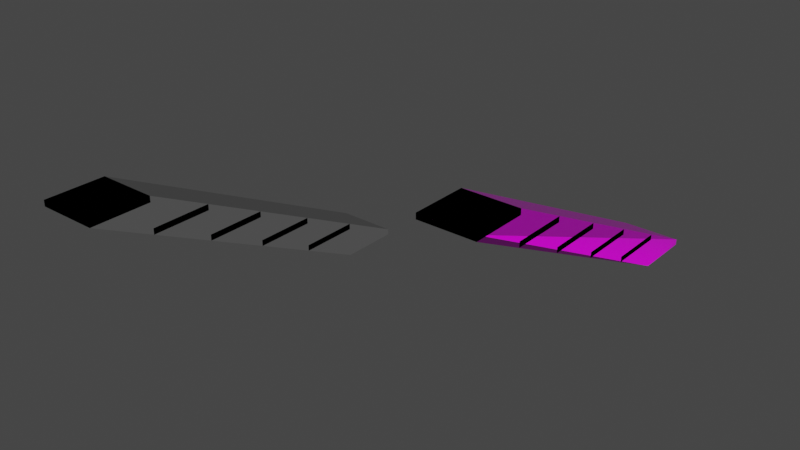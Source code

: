 # Source: Modern.blend  (saved by Blender 3.3.6; exported with 4.5.12 LTS)
import bpy
from mathutils import Matrix  # noqa: F401  (used for matrix-valued properties, if any)

bpy.ops.wm.read_factory_settings(use_empty=True)
scene = bpy.context.scene
scene.name = 'Scene'

# ---- collections
col_collection = bpy.data.collections.new('Collection'); scene.collection.children.link(col_collection)

# ---- images (referenced by path relative to the original .blend; pixels are not part of the script)
import os
ASSET_DIR = os.environ.get("B2B_ASSET_DIR", "")  # directory of the original .blend (textures are referenced by path, not embedded)
HERE = os.path.dirname(os.path.abspath(__file__))  # packed textures are extracted next to this script under _unpacked/

def load_image(name, relpath, width, height, colorspace="sRGB"):
    """Load a texture the original file referenced (path relative to the .blend, or extracted next to this script)."""
    p = next((c for c in (os.path.join(HERE, relpath), os.path.join(ASSET_DIR, relpath)) if relpath and os.path.exists(c)), "")
    if p:
        img = bpy.data.images.load(p, check_existing=True)
        img.name = name
    else:  # same state as the original file: an image datablock whose file is absent (Cycles renders it pink)
        img = bpy.data.images.new(name, width, height)
        img.source = "FILE"
        img.filepath = "//" + (relpath or name)
    img.colorspace_settings.name = colorspace
    return img
img_wood027_4k_roughness_jpg = load_image('Wood027_4K_Roughness.jpg', '_Stairs/Wood027_4K-JPG/Wood027_4K_Roughness.jpg', 1024, 1024, 'sRGB')
img_wood027_4k_color_jpg = load_image('Wood027_4K_Color.jpg', '_Stairs/Wood027_4K-JPG/Wood027_4K_Color.jpg', 1024, 1024, 'sRGB')
img_wood027_4k_normalgl_jpg = load_image('Wood027_4K_NormalGL.jpg', '_Stairs/Wood027_4K-JPG/Wood027_4K_NormalGL.jpg', 1024, 1024, 'Non-Color')
img_wood027_4k_displacement_jpg = load_image('Wood027_4K_Displacement.jpg', '_Stairs/Wood027_4K-JPG/Wood027_4K_Displacement.jpg', 1024, 1024, 'Non-Color')

# ---- materials (node trees are filled in below, after node groups)
mat_stairbody = bpy.data.materials.new('StairBody')
mat_stairbody.alpha_threshold = 0.0
mat_stairbody.use_transparent_shadow = False
mat_stairbody.diffuse_color = (0.1193, 0.1193, 0.1193, 1.0)
mat_stairbody.line_color = (0.0, 0.0, 0.0, 1.0)
mat_glow = bpy.data.materials.new('Glow')
mat_glow.use_transparent_shadow = False
mat_wood24_4k = bpy.data.materials.new('Wood24 4K')
mat_wood24_4k.alpha_threshold = 0.0
mat_wood24_4k.use_transparent_shadow = False
mat_wood24_4k.line_color = (0.0, 0.0, 0.0, 1.0)

# ---- material node trees
mat_wood24_4k.use_nodes = True; mat_wood24_4k.node_tree.nodes.clear()
_N = mat_wood24_4k.node_tree.nodes; _L = mat_wood24_4k.node_tree.links
n0 = _N.new('ShaderNodeOutputMaterial'); n0.name = 'Material Output'; n0.location = (300, 300)
n1 = _N.new('ShaderNodeBsdfPrincipled'); n1.name = 'Principled BSDF'; n1.location = (10, 300)
n1.distribution = 'GGX'
n1.subsurface_method = 'BURLEY'
n1.inputs[3].default_value = 1.45
n1.inputs[27].default_value = (0.0, 0.0, 0.0, 1.0)
n1.inputs[28].default_value = 1.0
n2 = _N.new('ShaderNodeTexCoord'); n2.name = 'Texture Coordinate'; n2.location = (-984, -336)
n2.hide = True
n3 = _N.new('ShaderNodeTexImage'); n3.name = 'Image Texture.003'; n3.location = (-379, 87)
n3.hide = True
n3.image = img_wood027_4k_roughness_jpg
n4 = _N.new('ShaderNodeTexImage'); n4.name = 'Image Texture'; n4.location = (-381, 153)
n4.hide = True
n4.image = img_wood027_4k_color_jpg
n5 = _N.new('ShaderNodeBump'); n5.name = 'Bump'; n5.location = (-346, -326)
n5.inputs[0].default_value = 0.1
n5.inputs[1].default_value = 1.0
n5.inputs[2].default_value = 1.0
n6 = _N.new('ShaderNodeNormalMap'); n6.name = 'Normal Map'; n6.location = (-437, -134)
n7 = _N.new('ShaderNodeMix'); n7.name = 'Mix'; n7.location = (-183, -213)
n7.data_type = 'RGBA'
n7.blend_type = 'ADD'
n7.inputs[0].default_value = 1.0
n8 = _N.new('ShaderNodeTexImage'); n8.name = 'Image Texture.002'; n8.location = (-776, -182)
n8.image = img_wood027_4k_normalgl_jpg
n9 = _N.new('ShaderNodeTexImage'); n9.name = 'Image Texture.001'; n9.location = (-621, -478)
n9.width = 231
n9.image = img_wood027_4k_displacement_jpg
_L.new(n1.outputs[0], n0.inputs[0])
_L.new(n4.outputs[0], n1.inputs[0])
_L.new(n3.outputs[0], n1.inputs[2])
_L.new(n2.outputs[2], n9.inputs[0])
_L.new(n2.outputs[2], n8.inputs[0])
_L.new(n8.outputs[0], n6.inputs[1])
_L.new(n9.outputs[0], n5.inputs[3])
_L.new(n6.outputs[0], n7.inputs[6])
_L.new(n5.outputs[0], n7.inputs[7])
_L.new(n7.outputs[2], n1.inputs[5])
n0.is_active_output = True

# ---- world
world_world = bpy.data.worlds.new('World'); scene.world = world_world
world_world.use_nodes = True; world_world.node_tree.nodes.clear()
_N = world_world.node_tree.nodes; _L = world_world.node_tree.links
n0 = _N.new('ShaderNodeOutputWorld'); n0.name = 'World Output'; n0.location = (300, 300)
n1 = _N.new('ShaderNodeBackground'); n1.name = 'Background'; n1.location = (10, 300)
n1.inputs[0].default_value = (0.05088, 0.05088, 0.05088, 1.0)
_L.new(n1.outputs[0], n0.inputs[0])
n0.is_active_output = True
world_world.color = (0.05088, 0.05088, 0.05088)
world_world.use_sun_shadow = False
world_world.sun_shadow_jitter_overblur = 0.0

# ---- meshes
me_glowing_staircase_collider = bpy.data.meshes.new('Glowing Staircase Collider')
me_glowing_staircase_collider.from_pydata([(1.0, 3.0, -0.9), (1.0, 3.0, -1.1), (1.0, 1.0, -1.1), (-1.0, 3.0, -0.9), (-1.0, 3.0, -1.1), (-1.0, 1.0, -1.1), (1.0, -7.0, 4.1), (1.0, -9.0, 4.1), (1.0, -9.0, 3.9), (-1.0, -7.0, 4.1), (-1.0, -9.0, 4.1), (-1.0, -9.0, 3.9)], [], [(4, 1, 2, 5), (4, 3, 0, 1), (6, 9, 10, 7), (8, 7, 10, 11), (1, 0, 6, 7, 8, 2), (4, 5, 11, 10, 9, 3), (0, 3, 9, 6), (2, 8, 11, 5)])
_uv = me_glowing_staircase_collider.uv_layers.new(name='UVMap')
_uv.uv.foreach_set('vector', [0.0, 0.0, 0.25, 0.0, 0.25, 0.25, 0.0, 0.25, 0.825, 0.25, 0.8, 0.25, 0.8, 0.0, 0.825, 0.0, 0.75, 0.0, 0.75, 0.25, 0.5, 0.25, 0.5, 0.0, 0.875, 0.75, 0.85, 0.75, 0.85, 0.5, 0.875, 0.5, 0.25, 0.0, 0.8, 0.0, 0.75, 0.0, 0.85, 0.75, 0.875, 0.75, 0.25, 0.25, 0.825, 0.25, 0.0, 0.25, 0.875, 0.5, 0.5, 0.25, 0.75, 0.25, 0.8, 0.25, 0.8, 0.0, 0.8, 0.25, 0.75, 0.25, 0.75, 0.0, 0.25, 0.25, 0.875, 0.75, 0.875, 0.5, 0.0, 0.25])
me_glowing_staircase_collider.materials.append(mat_stairbody)
me_glowing_staircase_collider.use_remesh_preserve_volume = False
me_glowing_staircase_collider.use_remesh_preserve_attributes = False
me_glowing_staircase_collider.use_mirror_vertex_groups = False
me_glowing_staircase_collider.update()
me_glowing_floating_staircase = bpy.data.meshes.new('Glowing Floating Staircase')
me_glowing_floating_staircase.from_pydata([(1.0, 1.0, 0.1), (1.0, 1.0, -0.1), (1.0, -1.0, 0.1), (1.0, -1.0, -0.1), (-1.0, 1.0, 0.1), (-1.0, 1.0, -0.1), (-1.0, -1.0, 0.1), (-1.0, -1.0, -0.1), (1.0, -1.0, 1.1), (1.0, -1.0, 0.9), (1.0, -3.0, 1.1), (1.0, -3.0, 0.9), (-1.0, -1.0, 1.1), (-1.0, -1.0, 0.9), (-1.0, -3.0, 1.1), (-1.0, -3.0, 0.9), (1.0, -3.0, 2.1), (1.0, -3.0, 1.9), (1.0, -5.0, 2.1), (1.0, -5.0, 1.9), (-1.0, -3.0, 2.1), (-1.0, -3.0, 1.9), (-1.0, -5.0, 2.1), (-1.0, -5.0, 1.9), (1.0, -5.0, 3.1), (1.0, -5.0, 2.9), (1.0, -7.0, 3.1), (1.0, -7.0, 2.9), (-1.0, -5.0, 3.1), (-1.0, -5.0, 2.9), (-1.0, -7.0, 3.1), (-1.0, -7.0, 2.9), (1.0, -7.0, 4.1), (1.0, -7.0, 3.9), (1.0, -9.0, 4.1), (1.0, -9.0, 3.9), (-1.0, -7.0, 4.1), (-1.0, -7.0, 3.9), (-1.0, -9.0, 4.1), (-1.0, -9.0, 3.9), (-1.0, 1.0, -0.04), (-1.0, -1.0, -0.04), (1.0, 1.0, -0.04), (1.0, 1.0, 0.04), (-1.0, -1.0, 0.04), (1.0, -1.0, 0.04), (1.0, -1.0, -0.04), (-1.0, 1.0, 0.04), (-1.0, -1.0, 0.96), (-1.0, -3.0, 0.96), (1.0, -1.0, 0.96), (1.0, -1.0, 1.04), (-1.0, -3.0, 1.04), (1.0, -3.0, 1.04), (1.0, -3.0, 0.96), (-1.0, -1.0, 1.04), (-1.0, -3.0, 1.96), (-1.0, -5.0, 1.96), (1.0, -3.0, 1.96), (1.0, -3.0, 2.04), (-1.0, -5.0, 2.04), (1.0, -5.0, 2.04), (1.0, -5.0, 1.96), (-1.0, -3.0, 2.04), (-1.0, -5.0, 2.96), (-1.0, -7.0, 2.96), (1.0, -5.0, 2.96), (1.0, -5.0, 3.04), (-1.0, -7.0, 3.04), (1.0, -7.0, 3.04), (1.0, -7.0, 2.96), (-1.0, -5.0, 3.04), (-1.0, -7.0, 3.96), (-1.0, -9.0, 3.96), (1.0, -7.0, 3.96), (1.0, -7.0, 4.04), (-1.0, -9.0, 4.04), (1.0, -9.0, 4.04), (1.0, -9.0, 3.96), (-1.0, -7.0, 4.04)], [], [(0, 4, 6, 2), (0, 2, 45, 43), (6, 4, 47, 44), (5, 1, 3, 7), (5, 7, 41, 40), (3, 1, 42, 46), (8, 12, 14, 10), (11, 9, 50, 54), (10, 14, 52, 53), (13, 9, 11, 15), (15, 11, 54, 49), (12, 8, 51, 55), (16, 20, 22, 18), (20, 16, 59, 63), (17, 21, 56, 58), (21, 17, 19, 23), (16, 18, 61, 59), (22, 20, 63, 60), (24, 28, 30, 26), (27, 25, 66, 70), (26, 30, 68, 69), (29, 25, 27, 31), (31, 27, 70, 65), (28, 24, 67, 71), (32, 36, 38, 34), (36, 32, 75, 79), (33, 37, 72, 74), (37, 33, 35, 39), (32, 34, 77, 75), (38, 36, 79, 76), (46, 45, 44, 41), (41, 44, 47, 40), (42, 43, 45, 46), (40, 47, 43, 42), (1, 5, 40, 42), (4, 0, 43, 47), (7, 3, 46, 41), (2, 6, 44, 45), (54, 53, 52, 49), (49, 52, 55, 48), (50, 51, 53, 54), (48, 55, 51, 50), (13, 15, 49, 48), (14, 12, 55, 52), (8, 10, 53, 51), (9, 13, 48, 50), (62, 61, 60, 57), (57, 60, 63, 56), (58, 59, 61, 62), (56, 63, 59, 58), (23, 19, 62, 57), (18, 22, 60, 61), (19, 17, 58, 62), (21, 23, 57, 56), (70, 69, 68, 65), (65, 68, 71, 64), (66, 67, 69, 70), (64, 71, 67, 66), (29, 31, 65, 64), (30, 28, 71, 68), (24, 26, 69, 67), (25, 29, 64, 66), (78, 77, 76, 73), (73, 76, 79, 72), (74, 75, 77, 78), (72, 79, 75, 74), (39, 35, 78, 73), (34, 38, 76, 77), (35, 33, 74, 78), (37, 39, 73, 72)])
me_glowing_floating_staircase.polygons.foreach_set('material_index', [0, 0, 0, 0, 0, 0, 0, 0, 0, 0, 0, 0, 0, 0, 0, 0, 0, 0, 0, 0, 0, 0, 0, 0, 0, 0, 0, 0, 0, 0, 1, 1, 1, 1, 0, 0, 0, 0, 1, 1, 1, 1, 0, 0, 0, 0, 1, 1, 1, 1, 0, 0, 0, 0, 1, 1, 1, 1, 0, 0, 0, 0, 1, 1, 1, 1, 0, 0, 0, 0])
_uv = me_glowing_floating_staircase.uv_layers.new(name='UVMap')
_uv.uv.foreach_set('vector', [0.007485, 0.007485, 0.2425, 0.007485, 0.2425, 0.2425, 0.007485, 0.2425, 0.796, 0.4925, 0.796, 0.2575, 0.803, 0.2575, 0.803, 0.4925, 0.796, 0.7425, 0.796, 0.5075, 0.803, 0.5075, 0.803, 0.7425, 0.2575, 0.2575, 0.4925, 0.2575, 0.4925, 0.4925, 0.2575, 0.4925, 0.8195, 0.5075, 0.8195, 0.7425, 0.8124, 0.7425, 0.8124, 0.5075, 0.8195, 0.2575, 0.8195, 0.4925, 0.8124, 0.4925, 0.8124, 0.2575, 0.4925, 0.5075, 0.4925, 0.7425, 0.2575, 0.7425, 0.2575, 0.5075, 0.781, 0.007485, 0.781, 0.2425, 0.7739, 0.2425, 0.7739, 0.007485, 0.9114, 0.4925, 0.9114, 0.2575, 0.9184, 0.2575, 0.9184, 0.4925, 0.7425, 0.2575, 0.7425, 0.4925, 0.5075, 0.4925, 0.5075, 0.2575, 0.9349, 0.2575, 0.9349, 0.4925, 0.9278, 0.4925, 0.9278, 0.2575, 0.7575, 0.4775, 0.7575, 0.2425, 0.7645, 0.2425, 0.7645, 0.4775, 0.2425, 0.5075, 0.2425, 0.7425, 0.007485, 0.7425, 0.007485, 0.5075, 0.9499, 0.2425, 0.9499, 0.007485, 0.9569, 0.007485, 0.9569, 0.2425, 0.9734, 0.007485, 0.9734, 0.2425, 0.9663, 0.2425, 0.9663, 0.007485, 0.2425, 0.2575, 0.2425, 0.4925, 0.007485, 0.4925, 0.007485, 0.2575, 0.796, 0.2425, 0.796, 0.007485, 0.803, 0.007485, 0.803, 0.2425, 0.8729, 0.2425, 0.8729, 0.007485, 0.88, 0.007485, 0.88, 0.2425, 0.7425, 0.007485, 0.7425, 0.2425, 0.5075, 0.2425, 0.5075, 0.007485, 0.8579, 0.5075, 0.8579, 0.7425, 0.8509, 0.7425, 0.8509, 0.5075, 0.7575, 0.9626, 0.7575, 0.7275, 0.7645, 0.7275, 0.7645, 0.9626, 0.4925, 0.007485, 0.4925, 0.2425, 0.2575, 0.2425, 0.2575, 0.007485, 0.781, 0.7275, 0.781, 0.9626, 0.7739, 0.9626, 0.7739, 0.7275, 0.9114, 0.2425, 0.9114, 0.007485, 0.9184, 0.007485, 0.9184, 0.2425, 0.2425, 0.7575, 0.2425, 0.9925, 0.007485, 0.9925, 0.007485, 0.7575, 0.8729, 0.7425, 0.8729, 0.5075, 0.88, 0.5075, 0.88, 0.7425, 0.8964, 0.5075, 0.8964, 0.7425, 0.8894, 0.7425, 0.8894, 0.5075, 0.7425, 0.5075, 0.7425, 0.7425, 0.5075, 0.7425, 0.5075, 0.5075, 0.9499, 0.7425, 0.9499, 0.5075, 0.9569, 0.5075, 0.9569, 0.7425, 0.2575, 0.9925, 0.2575, 0.7575, 0.2645, 0.7575, 0.2645, 0.9925, 0.8509, 0.2425, 0.8415, 0.2425, 0.8415, 0.007485, 0.8509, 0.007485, 0.8124, 0.7425, 0.803, 0.7425, 0.803, 0.5075, 0.8124, 0.5075, 0.8124, 0.4925, 0.803, 0.4925, 0.803, 0.2575, 0.8124, 0.2575, 0.8509, 0.4925, 0.8415, 0.4925, 0.8415, 0.2575, 0.8509, 0.2575, 0.8579, 0.2575, 0.8579, 0.4925, 0.8509, 0.4925, 0.8509, 0.2575, 0.8344, 0.4925, 0.8344, 0.2575, 0.8415, 0.2575, 0.8415, 0.4925, 0.8579, 0.007485, 0.8579, 0.2425, 0.8509, 0.2425, 0.8509, 0.007485, 0.8344, 0.2425, 0.8344, 0.007485, 0.8415, 0.007485, 0.8415, 0.2425, 0.9278, 0.4925, 0.9184, 0.4925, 0.9184, 0.2575, 0.9278, 0.2575, 0.7739, 0.7126, 0.7645, 0.7126, 0.7645, 0.4775, 0.7739, 0.4775, 0.7739, 0.2425, 0.7645, 0.2425, 0.7645, 0.007485, 0.7739, 0.007485, 0.7739, 0.4775, 0.7645, 0.4775, 0.7645, 0.2425, 0.7739, 0.2425, 0.781, 0.4775, 0.781, 0.7126, 0.7739, 0.7126, 0.7739, 0.4775, 0.7575, 0.7126, 0.7575, 0.4775, 0.7645, 0.4775, 0.7645, 0.7126, 0.7575, 0.2425, 0.7575, 0.007485, 0.7645, 0.007485, 0.7645, 0.2425, 0.781, 0.2425, 0.781, 0.4775, 0.7739, 0.4775, 0.7739, 0.2425, 0.9278, 0.7425, 0.9184, 0.7425, 0.9184, 0.5075, 0.9278, 0.5075, 0.8894, 0.2425, 0.88, 0.2425, 0.88, 0.007485, 0.8894, 0.007485, 0.8124, 0.2425, 0.803, 0.2425, 0.803, 0.007485, 0.8124, 0.007485, 0.9663, 0.2425, 0.9569, 0.2425, 0.9569, 0.007485, 0.9663, 0.007485, 0.9349, 0.5075, 0.9349, 0.7425, 0.9278, 0.7425, 0.9278, 0.5075, 0.9114, 0.7425, 0.9114, 0.5075, 0.9184, 0.5075, 0.9184, 0.7425, 0.8195, 0.007485, 0.8195, 0.2425, 0.8124, 0.2425, 0.8124, 0.007485, 0.8964, 0.007485, 0.8964, 0.2425, 0.8894, 0.2425, 0.8894, 0.007485, 0.7739, 0.9626, 0.7645, 0.9626, 0.7645, 0.7275, 0.7739, 0.7275, 0.8894, 0.4925, 0.88, 0.4925, 0.88, 0.2575, 0.8894, 0.2575, 0.8509, 0.7425, 0.8415, 0.7425, 0.8415, 0.5075, 0.8509, 0.5075, 0.9278, 0.2425, 0.9184, 0.2425, 0.9184, 0.007485, 0.9278, 0.007485, 0.8964, 0.2575, 0.8964, 0.4925, 0.8894, 0.4925, 0.8894, 0.2575, 0.8729, 0.4925, 0.8729, 0.2575, 0.88, 0.2575, 0.88, 0.4925, 0.8344, 0.7425, 0.8344, 0.5075, 0.8415, 0.5075, 0.8415, 0.7425, 0.9349, 0.007485, 0.9349, 0.2425, 0.9278, 0.2425, 0.9278, 0.007485, 0.9663, 0.4925, 0.9569, 0.4925, 0.9569, 0.2575, 0.9663, 0.2575, 0.2739, 0.9925, 0.2645, 0.9925, 0.2645, 0.7575, 0.2739, 0.7575, 0.9663, 0.7425, 0.9569, 0.7425, 0.9569, 0.5075, 0.9663, 0.5075, 0.8894, 0.7425, 0.88, 0.7425, 0.88, 0.5075, 0.8894, 0.5075, 0.9734, 0.2575, 0.9734, 0.4925, 0.9663, 0.4925, 0.9663, 0.2575, 0.9499, 0.4925, 0.9499, 0.2575, 0.9569, 0.2575, 0.9569, 0.4925, 0.9734, 0.5075, 0.9734, 0.7425, 0.9663, 0.7425, 0.9663, 0.5075, 0.281, 0.7575, 0.281, 0.9925, 0.2739, 0.9925, 0.2739, 0.7575])
me_glowing_floating_staircase.materials.append(mat_stairbody)
me_glowing_floating_staircase.materials.append(mat_glow)
me_glowing_floating_staircase.use_remesh_preserve_volume = False
me_glowing_floating_staircase.use_remesh_preserve_attributes = False
me_glowing_floating_staircase.use_mirror_vertex_groups = False
me_glowing_floating_staircase.update()
me_staircase_collider = bpy.data.meshes.new('Staircase Collider')
me_staircase_collider.from_pydata([(1.0, 3.0, -0.9), (1.0, 3.0, -1.1), (1.0, 1.0, -1.1), (-1.0, 3.0, -0.9), (-1.0, 3.0, -1.1), (-1.0, 1.0, -1.1), (1.0, -7.0, 4.1), (1.0, -9.0, 4.1), (1.0, -9.0, 3.9), (-1.0, -7.0, 4.1), (-1.0, -9.0, 4.1), (-1.0, -9.0, 3.9)], [], [(4, 1, 2, 5), (4, 3, 0, 1), (6, 9, 10, 7), (8, 7, 10, 11), (1, 0, 6, 7, 8, 2), (4, 5, 11, 10, 9, 3), (0, 3, 9, 6), (2, 8, 11, 5)])
_uv = me_staircase_collider.uv_layers.new(name='UVMap')
_uv.uv.foreach_set('vector', [0.0, 0.0, 0.25, 0.0, 0.25, 0.25, 0.0, 0.25, 0.825, 0.25, 0.8, 0.25, 0.8, 0.0, 0.825, 0.0, 0.75, 0.0, 0.75, 0.25, 0.5, 0.25, 0.5, 0.0, 0.875, 0.75, 0.85, 0.75, 0.85, 0.5, 0.875, 0.5, 0.25, 0.0, 0.8, 0.0, 0.75, 0.0, 0.85, 0.75, 0.875, 0.75, 0.25, 0.25, 0.825, 0.25, 0.0, 0.25, 0.875, 0.5, 0.5, 0.25, 0.75, 0.25, 0.8, 0.25, 0.8, 0.0, 0.8, 0.25, 0.75, 0.25, 0.75, 0.0, 0.25, 0.25, 0.875, 0.75, 0.875, 0.5, 0.0, 0.25])
me_staircase_collider.materials.append(mat_wood24_4k)
me_staircase_collider.use_remesh_preserve_volume = False
me_staircase_collider.use_remesh_preserve_attributes = False
me_staircase_collider.use_mirror_vertex_groups = False
me_staircase_collider.update()
me_floating_staircase = bpy.data.meshes.new('Floating Staircase')
me_floating_staircase.from_pydata([(1.0, 1.0, 0.1), (1.0, 1.0, -0.1), (1.0, -1.0, 0.1), (1.0, -1.0, -0.1), (-1.0, 1.0, 0.1), (-1.0, 1.0, -0.1), (-1.0, -1.0, 0.1), (-1.0, -1.0, -0.1), (1.0, -1.0, 1.1), (1.0, -1.0, 0.9), (1.0, -3.0, 1.1), (1.0, -3.0, 0.9), (-1.0, -1.0, 1.1), (-1.0, -1.0, 0.9), (-1.0, -3.0, 1.1), (-1.0, -3.0, 0.9), (1.0, -3.0, 2.1), (1.0, -3.0, 1.9), (1.0, -5.0, 2.1), (1.0, -5.0, 1.9), (-1.0, -3.0, 2.1), (-1.0, -3.0, 1.9), (-1.0, -5.0, 2.1), (-1.0, -5.0, 1.9), (1.0, -5.0, 3.1), (1.0, -5.0, 2.9), (1.0, -7.0, 3.1), (1.0, -7.0, 2.9), (-1.0, -5.0, 3.1), (-1.0, -5.0, 2.9), (-1.0, -7.0, 3.1), (-1.0, -7.0, 2.9), (1.0, -7.0, 4.1), (1.0, -7.0, 3.9), (1.0, -9.0, 4.1), (1.0, -9.0, 3.9), (-1.0, -7.0, 4.1), (-1.0, -7.0, 3.9), (-1.0, -9.0, 4.1), (-1.0, -9.0, 3.9)], [], [(0, 4, 6, 2), (3, 2, 6, 7), (7, 6, 4, 5), (5, 1, 3, 7), (1, 0, 2, 3), (5, 4, 0, 1), (8, 12, 14, 10), (11, 10, 14, 15), (15, 14, 12, 13), (13, 9, 11, 15), (9, 8, 10, 11), (13, 12, 8, 9), (16, 20, 22, 18), (19, 18, 22, 23), (23, 22, 20, 21), (21, 17, 19, 23), (17, 16, 18, 19), (21, 20, 16, 17), (24, 28, 30, 26), (27, 26, 30, 31), (31, 30, 28, 29), (29, 25, 27, 31), (25, 24, 26, 27), (29, 28, 24, 25), (32, 36, 38, 34), (35, 34, 38, 39), (39, 38, 36, 37), (37, 33, 35, 39), (33, 32, 34, 35), (37, 36, 32, 33)])
_uv = me_floating_staircase.uv_layers.new(name='UVMap')
_uv.uv.foreach_set('vector', [0.003858, 0.2539, 0.2461, 0.2539, 0.2461, 0.4961, 0.003858, 0.4961, 0.3816, 0.9961, 0.3816, 0.9719, 0.6239, 0.9719, 0.6239, 0.9961, 0.842, 0.7461, 0.8177, 0.7461, 0.8177, 0.5039, 0.842, 0.5039, 0.003858, 0.003858, 0.2461, 0.003858, 0.2461, 0.2461, 0.003858, 0.2461, 0.81, 0.7461, 0.7858, 0.7461, 0.7858, 0.5039, 0.81, 0.5039, 0.6316, 0.9961, 0.6316, 0.9719, 0.8739, 0.9719, 0.8739, 0.9961, 0.8711, 0.3711, 0.6289, 0.3711, 0.6289, 0.1289, 0.8711, 0.1289, 0.6316, 0.9642, 0.6316, 0.94, 0.8739, 0.94, 0.8739, 0.9642, 0.7781, 0.9807, 0.7539, 0.9807, 0.7539, 0.7384, 0.7781, 0.7384, 0.6211, 0.3711, 0.3789, 0.3711, 0.3789, 0.1289, 0.6211, 0.1289, 0.7781, 0.4961, 0.7539, 0.4961, 0.7539, 0.2539, 0.7781, 0.2539, 0.3894, 0.9003, 0.3894, 0.8761, 0.6316, 0.8761, 0.6316, 0.9003, 0.3711, 0.1211, 0.1289, 0.1211, 0.1289, -0.1211, 0.3711, -0.1211, 0.3816, 1.028, 0.3816, 1.004, 0.6239, 1.004, 0.6239, 1.028, 0.9378, 0.4961, 0.9136, 0.4961, 0.9136, 0.2539, 0.9378, 0.2539, 0.8711, 0.6211, 0.6289, 0.6211, 0.6289, 0.3789, 0.8711, 0.3789, 0.81, 0.4961, 0.7858, 0.4961, 0.7858, 0.2539, 0.81, 0.2539, 0.6316, 1.028, 0.6316, 1.004, 0.8739, 1.004, 0.8739, 1.028, 0.3711, 0.3711, 0.1289, 0.3711, 0.1289, 0.1289, 0.3711, 0.1289, 0.6316, 1.092, 0.6316, 1.068, 0.8739, 1.068, 0.8739, 1.092, 0.9698, 0.7461, 0.9455, 0.7461, 0.9455, 0.5039, 0.9698, 0.5039, 0.8711, 0.8711, 0.6289, 0.8711, 0.6289, 0.6289, 0.8711, 0.6289, 0.02809, 0.9961, 0.003858, 0.9961, 0.003858, 0.7539, 0.02809, 0.7539, 0.3816, 1.06, 0.3816, 1.036, 0.6239, 1.036, 0.6239, 1.06, 0.6211, 0.6211, 0.3789, 0.6211, 0.3789, 0.3789, 0.6211, 0.3789, 0.1316, 0.1823, 0.1316, 0.158, 0.3739, 0.158, 0.3739, 0.1823, 0.1559, 0.9961, 0.1316, 0.9961, 0.1316, 0.7539, 0.1559, 0.7539, 0.3711, 0.6211, 0.1289, 0.6211, 0.1289, 0.3789, 0.3711, 0.3789, 0.1239, 0.9961, 0.09969, 0.9961, 0.09969, 0.7539, 0.1239, 0.7539, 0.1316, 0.2142, 0.1316, 0.19, 0.3739, 0.19, 0.3739, 0.2142])
me_floating_staircase.materials.append(mat_wood24_4k)
me_floating_staircase.use_remesh_preserve_volume = False
me_floating_staircase.use_remesh_preserve_attributes = False
me_floating_staircase.use_mirror_vertex_groups = False
me_floating_staircase.update()

# ---- objects
ob_glowing_floating_staircase_collider = bpy.data.objects.new('Glowing Floating Staircase Collider', me_glowing_staircase_collider)
ob_glowing_floating_staircase = bpy.data.objects.new('Glowing Floating Staircase', me_glowing_floating_staircase)
ob_staircase_collider = bpy.data.objects.new('Staircase Collider', me_staircase_collider)
ob_floating_staircase = bpy.data.objects.new('Floating Staircase', me_floating_staircase)

# ---- transforms, parenting, visibility, modifiers, constraints
ob_glowing_floating_staircase_collider.location = (-11.22, 7.085, 0.0)
ob_glowing_floating_staircase_collider.lock_rotations_4d = False
ob_glowing_floating_staircase_collider.empty_display_type = 'ARROWS'
ob_glowing_floating_staircase_collider.lineart.crease_threshold = 0.0
ob_glowing_floating_staircase.location = (-11.22, 7.085, 0.0)
ob_glowing_floating_staircase.lock_rotations_4d = False
ob_glowing_floating_staircase.empty_display_type = 'ARROWS'
ob_glowing_floating_staircase.lineart.crease_threshold = 0.0
ob_staircase_collider.location = (-2.997, 12.93, 0.0)
ob_staircase_collider.lock_rotations_4d = False
ob_staircase_collider.empty_display_type = 'ARROWS'
ob_staircase_collider.lineart.crease_threshold = 0.0
ob_floating_staircase.location = (-2.997, 12.93, 0.0)
ob_floating_staircase.lock_rotations_4d = False
ob_floating_staircase.empty_display_type = 'ARROWS'
ob_floating_staircase.lineart.crease_threshold = 0.0

# ---- collection membership
col_collection.objects.link(ob_glowing_floating_staircase_collider)
col_collection.objects.link(ob_glowing_floating_staircase)
col_collection.objects.link(ob_staircase_collider)
col_collection.objects.link(ob_floating_staircase)

# ---- scene / render settings (as saved in the file)
scene.frame_start = 1; scene.frame_end = 250; scene.frame_set(1)
scene.render.engine = 'BLENDER_EEVEE_NEXT'
scene.cycles.sampling_pattern = 'TABULATED_SOBOL'
scene.cycles.use_light_tree = False
scene.view_settings.view_transform = 'Filmic'
bpy.context.view_layer.update()

# ---- added for rendering (the .blend has no active camera and no usable light): camera, sun
cam_auto = bpy.data.cameras.new('AutoCamera')
cam_auto.lens = 50.0
cam_auto.sensor_width = 36.0
cam_auto.clip_end = 1000.0
ob_auto_camera = bpy.data.objects.new('AutoCamera', cam_auto)
scene.collection.objects.link(ob_auto_camera)
ob_auto_camera.location = (12.5223, -16.5459, 17.2037)
ob_auto_camera.rotation_euler = (1.09748, -7.21219e-08, 0.694738)
scene.camera = ob_auto_camera
light_auto_sun = bpy.data.lights.new('AutoSun', 'SUN')
light_auto_sun.energy = 3.0
light_auto_sun.angle = 0.0523599
ob_auto_sun = bpy.data.objects.new('AutoSun', light_auto_sun)
scene.collection.objects.link(ob_auto_sun)
ob_auto_sun.rotation_euler = (0.872665, 0.174533, 0.523599)
bpy.context.view_layer.update()
